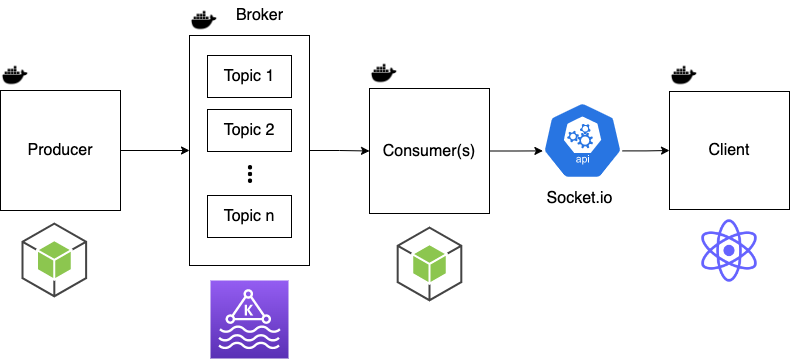

The diagram above was exported from draw.io. Its source (the exported page's mxGraphModel, read from the mxfile embedded in the PNG):
<mxGraphModel dx="1306" dy="842" grid="1" gridSize="10" guides="1" tooltips="1" connect="1" arrows="1" fold="1" page="1" pageScale="1" pageWidth="827" pageHeight="1169" math="0" shadow="0">
  <root>
    <mxCell id="0" />
    <mxCell id="1" parent="0" />
    <mxCell id="2" style="edgeStyle=orthogonalEdgeStyle;rounded=0;orthogonalLoop=1;jettySize=auto;html=1;entryX=0;entryY=0.5;entryDx=0;entryDy=0;fontSize=16;" edge="1" source="3" target="6" parent="1">
      <mxGeometry relative="1" as="geometry" />
    </mxCell>
    <mxCell id="3" value="&lt;font style=&quot;font-size: 16px;&quot;&gt;Producer&lt;/font&gt;" style="rounded=0;whiteSpace=wrap;html=1;" vertex="1" parent="1">
      <mxGeometry x="31" y="195" width="120" height="120" as="geometry" />
    </mxCell>
    <mxCell id="4" value="" style="shape=image;html=1;verticalAlign=top;verticalLabelPosition=bottom;labelBackgroundColor=#ffffff;imageAspect=0;aspect=fixed;image=https://cdn2.iconfinder.com/data/icons/boxicons-logos/24/bxl-docker-128.png;fontSize=16;" vertex="1" parent="1">
      <mxGeometry x="31" y="165" width="30" height="30" as="geometry" />
    </mxCell>
    <mxCell id="5" style="edgeStyle=orthogonalEdgeStyle;rounded=0;orthogonalLoop=1;jettySize=auto;html=1;exitX=1;exitY=0.5;exitDx=0;exitDy=0;entryX=0;entryY=0.5;entryDx=0;entryDy=0;fontSize=16;" edge="1" source="6" target="15" parent="1">
      <mxGeometry relative="1" as="geometry" />
    </mxCell>
    <mxCell id="6" value="" style="rounded=0;whiteSpace=wrap;html=1;fontSize=16;" vertex="1" parent="1">
      <mxGeometry x="220" y="140" width="120" height="230" as="geometry" />
    </mxCell>
    <mxCell id="7" value="" style="shape=image;html=1;verticalAlign=top;verticalLabelPosition=bottom;labelBackgroundColor=#ffffff;imageAspect=0;aspect=fixed;image=https://cdn2.iconfinder.com/data/icons/boxicons-logos/24/bxl-docker-128.png;fontSize=16;" vertex="1" parent="1">
      <mxGeometry x="220" y="110" width="30" height="30" as="geometry" />
    </mxCell>
    <mxCell id="8" value="" style="sketch=0;points=[[0,0,0],[0.25,0,0],[0.5,0,0],[0.75,0,0],[1,0,0],[0,1,0],[0.25,1,0],[0.5,1,0],[0.75,1,0],[1,1,0],[0,0.25,0],[0,0.5,0],[0,0.75,0],[1,0.25,0],[1,0.5,0],[1,0.75,0]];outlineConnect=0;fontColor=#232F3E;gradientColor=#945DF2;gradientDirection=north;fillColor=#5A30B5;strokeColor=#ffffff;dashed=0;verticalLabelPosition=bottom;verticalAlign=top;align=center;html=1;fontSize=12;fontStyle=0;aspect=fixed;shape=mxgraph.aws4.resourceIcon;resIcon=mxgraph.aws4.managed_streaming_for_kafka;" vertex="1" parent="1">
      <mxGeometry x="241" y="385" width="78" height="78" as="geometry" />
    </mxCell>
    <mxCell id="9" value="Topic 1" style="rounded=0;whiteSpace=wrap;html=1;fontSize=16;" vertex="1" parent="1">
      <mxGeometry x="238" y="160" width="84" height="42" as="geometry" />
    </mxCell>
    <mxCell id="10" value="Topic 2" style="rounded=0;whiteSpace=wrap;html=1;fontSize=16;" vertex="1" parent="1">
      <mxGeometry x="238" y="214" width="84" height="42" as="geometry" />
    </mxCell>
    <mxCell id="11" value="Topic n" style="rounded=0;whiteSpace=wrap;html=1;fontSize=16;" vertex="1" parent="1">
      <mxGeometry x="238" y="300" width="84" height="42" as="geometry" />
    </mxCell>
    <mxCell id="12" value="" style="shape=image;html=1;verticalAlign=top;verticalLabelPosition=bottom;labelBackgroundColor=#ffffff;imageAspect=0;aspect=fixed;image=https://cdn4.iconfinder.com/data/icons/essential-app-1/16/dot-more-menu-hide-128.png;fontSize=16;rotation=90;" vertex="1" parent="1">
      <mxGeometry x="271" y="270" width="18" height="18" as="geometry" />
    </mxCell>
    <mxCell id="13" value="Broker" style="text;html=1;align=center;verticalAlign=middle;resizable=0;points=[];autosize=1;strokeColor=none;fillColor=none;fontSize=16;" vertex="1" parent="1">
      <mxGeometry x="255" y="105" width="70" height="30" as="geometry" />
    </mxCell>
    <mxCell id="14" style="edgeStyle=orthogonalEdgeStyle;rounded=0;orthogonalLoop=1;jettySize=auto;html=1;exitX=1;exitY=0.5;exitDx=0;exitDy=0;entryX=0.005;entryY=0.63;entryDx=0;entryDy=0;entryPerimeter=0;fontSize=16;" edge="1" source="15" target="18" parent="1">
      <mxGeometry relative="1" as="geometry" />
    </mxCell>
    <mxCell id="15" value="Consumer(s)" style="rounded=0;whiteSpace=wrap;html=1;fontSize=16;" vertex="1" parent="1">
      <mxGeometry x="400" y="193" width="120" height="125" as="geometry" />
    </mxCell>
    <mxCell id="16" value="" style="shape=image;html=1;verticalAlign=top;verticalLabelPosition=bottom;labelBackgroundColor=#ffffff;imageAspect=0;aspect=fixed;image=https://cdn2.iconfinder.com/data/icons/boxicons-logos/24/bxl-docker-128.png;fontSize=16;" vertex="1" parent="1">
      <mxGeometry x="400" y="163" width="30" height="30" as="geometry" />
    </mxCell>
    <mxCell id="17" style="edgeStyle=orthogonalEdgeStyle;rounded=0;orthogonalLoop=1;jettySize=auto;html=1;exitX=0.995;exitY=0.63;exitDx=0;exitDy=0;exitPerimeter=0;entryX=0;entryY=0.5;entryDx=0;entryDy=0;fontSize=16;" edge="1" source="18" target="19" parent="1">
      <mxGeometry relative="1" as="geometry" />
    </mxCell>
    <mxCell id="18" value="" style="sketch=0;html=1;dashed=0;whitespace=wrap;fillColor=#2875E2;strokeColor=#ffffff;points=[[0.005,0.63,0],[0.1,0.2,0],[0.9,0.2,0],[0.5,0,0],[0.995,0.63,0],[0.72,0.99,0],[0.5,1,0],[0.28,0.99,0]];verticalLabelPosition=bottom;align=center;verticalAlign=top;shape=mxgraph.kubernetes.icon;prIcon=api;fontSize=16;" vertex="1" parent="1">
      <mxGeometry x="573" y="205" width="80" height="80" as="geometry" />
    </mxCell>
    <mxCell id="19" value="Client" style="rounded=0;whiteSpace=wrap;html=1;fontSize=16;" vertex="1" parent="1">
      <mxGeometry x="700" y="196" width="120" height="118" as="geometry" />
    </mxCell>
    <mxCell id="20" value="" style="shape=image;html=1;verticalAlign=top;verticalLabelPosition=bottom;labelBackgroundColor=#ffffff;imageAspect=0;aspect=fixed;image=https://cdn1.iconfinder.com/data/icons/unicons-line-vol-5/24/react-128.png;fontSize=16;" vertex="1" parent="1">
      <mxGeometry x="722.5" y="318" width="75" height="75" as="geometry" />
    </mxCell>
    <mxCell id="21" value="" style="outlineConnect=0;dashed=0;verticalLabelPosition=bottom;verticalAlign=top;align=center;html=1;shape=mxgraph.aws3.android;fillColor=#8CC64F;gradientColor=none;fontSize=16;" vertex="1" parent="1">
      <mxGeometry x="427.18" y="331" width="65.63" height="75" as="geometry" />
    </mxCell>
    <mxCell id="22" value="" style="outlineConnect=0;dashed=0;verticalLabelPosition=bottom;verticalAlign=top;align=center;html=1;shape=mxgraph.aws3.android;fillColor=#8CC64F;gradientColor=none;fontSize=16;" vertex="1" parent="1">
      <mxGeometry x="52" y="327" width="65.63" height="75" as="geometry" />
    </mxCell>
    <mxCell id="23" value="Socket.io" style="text;html=1;align=center;verticalAlign=middle;resizable=0;points=[];autosize=1;strokeColor=none;fillColor=none;fontSize=16;" vertex="1" parent="1">
      <mxGeometry x="565" y="288" width="90" height="30" as="geometry" />
    </mxCell>
    <mxCell id="24" value="" style="shape=image;html=1;verticalAlign=top;verticalLabelPosition=bottom;labelBackgroundColor=#ffffff;imageAspect=0;aspect=fixed;image=https://cdn2.iconfinder.com/data/icons/boxicons-logos/24/bxl-docker-128.png;fontSize=16;" vertex="1" parent="1">
      <mxGeometry x="700" y="165" width="30" height="30" as="geometry" />
    </mxCell>
  </root>
</mxGraphModel>